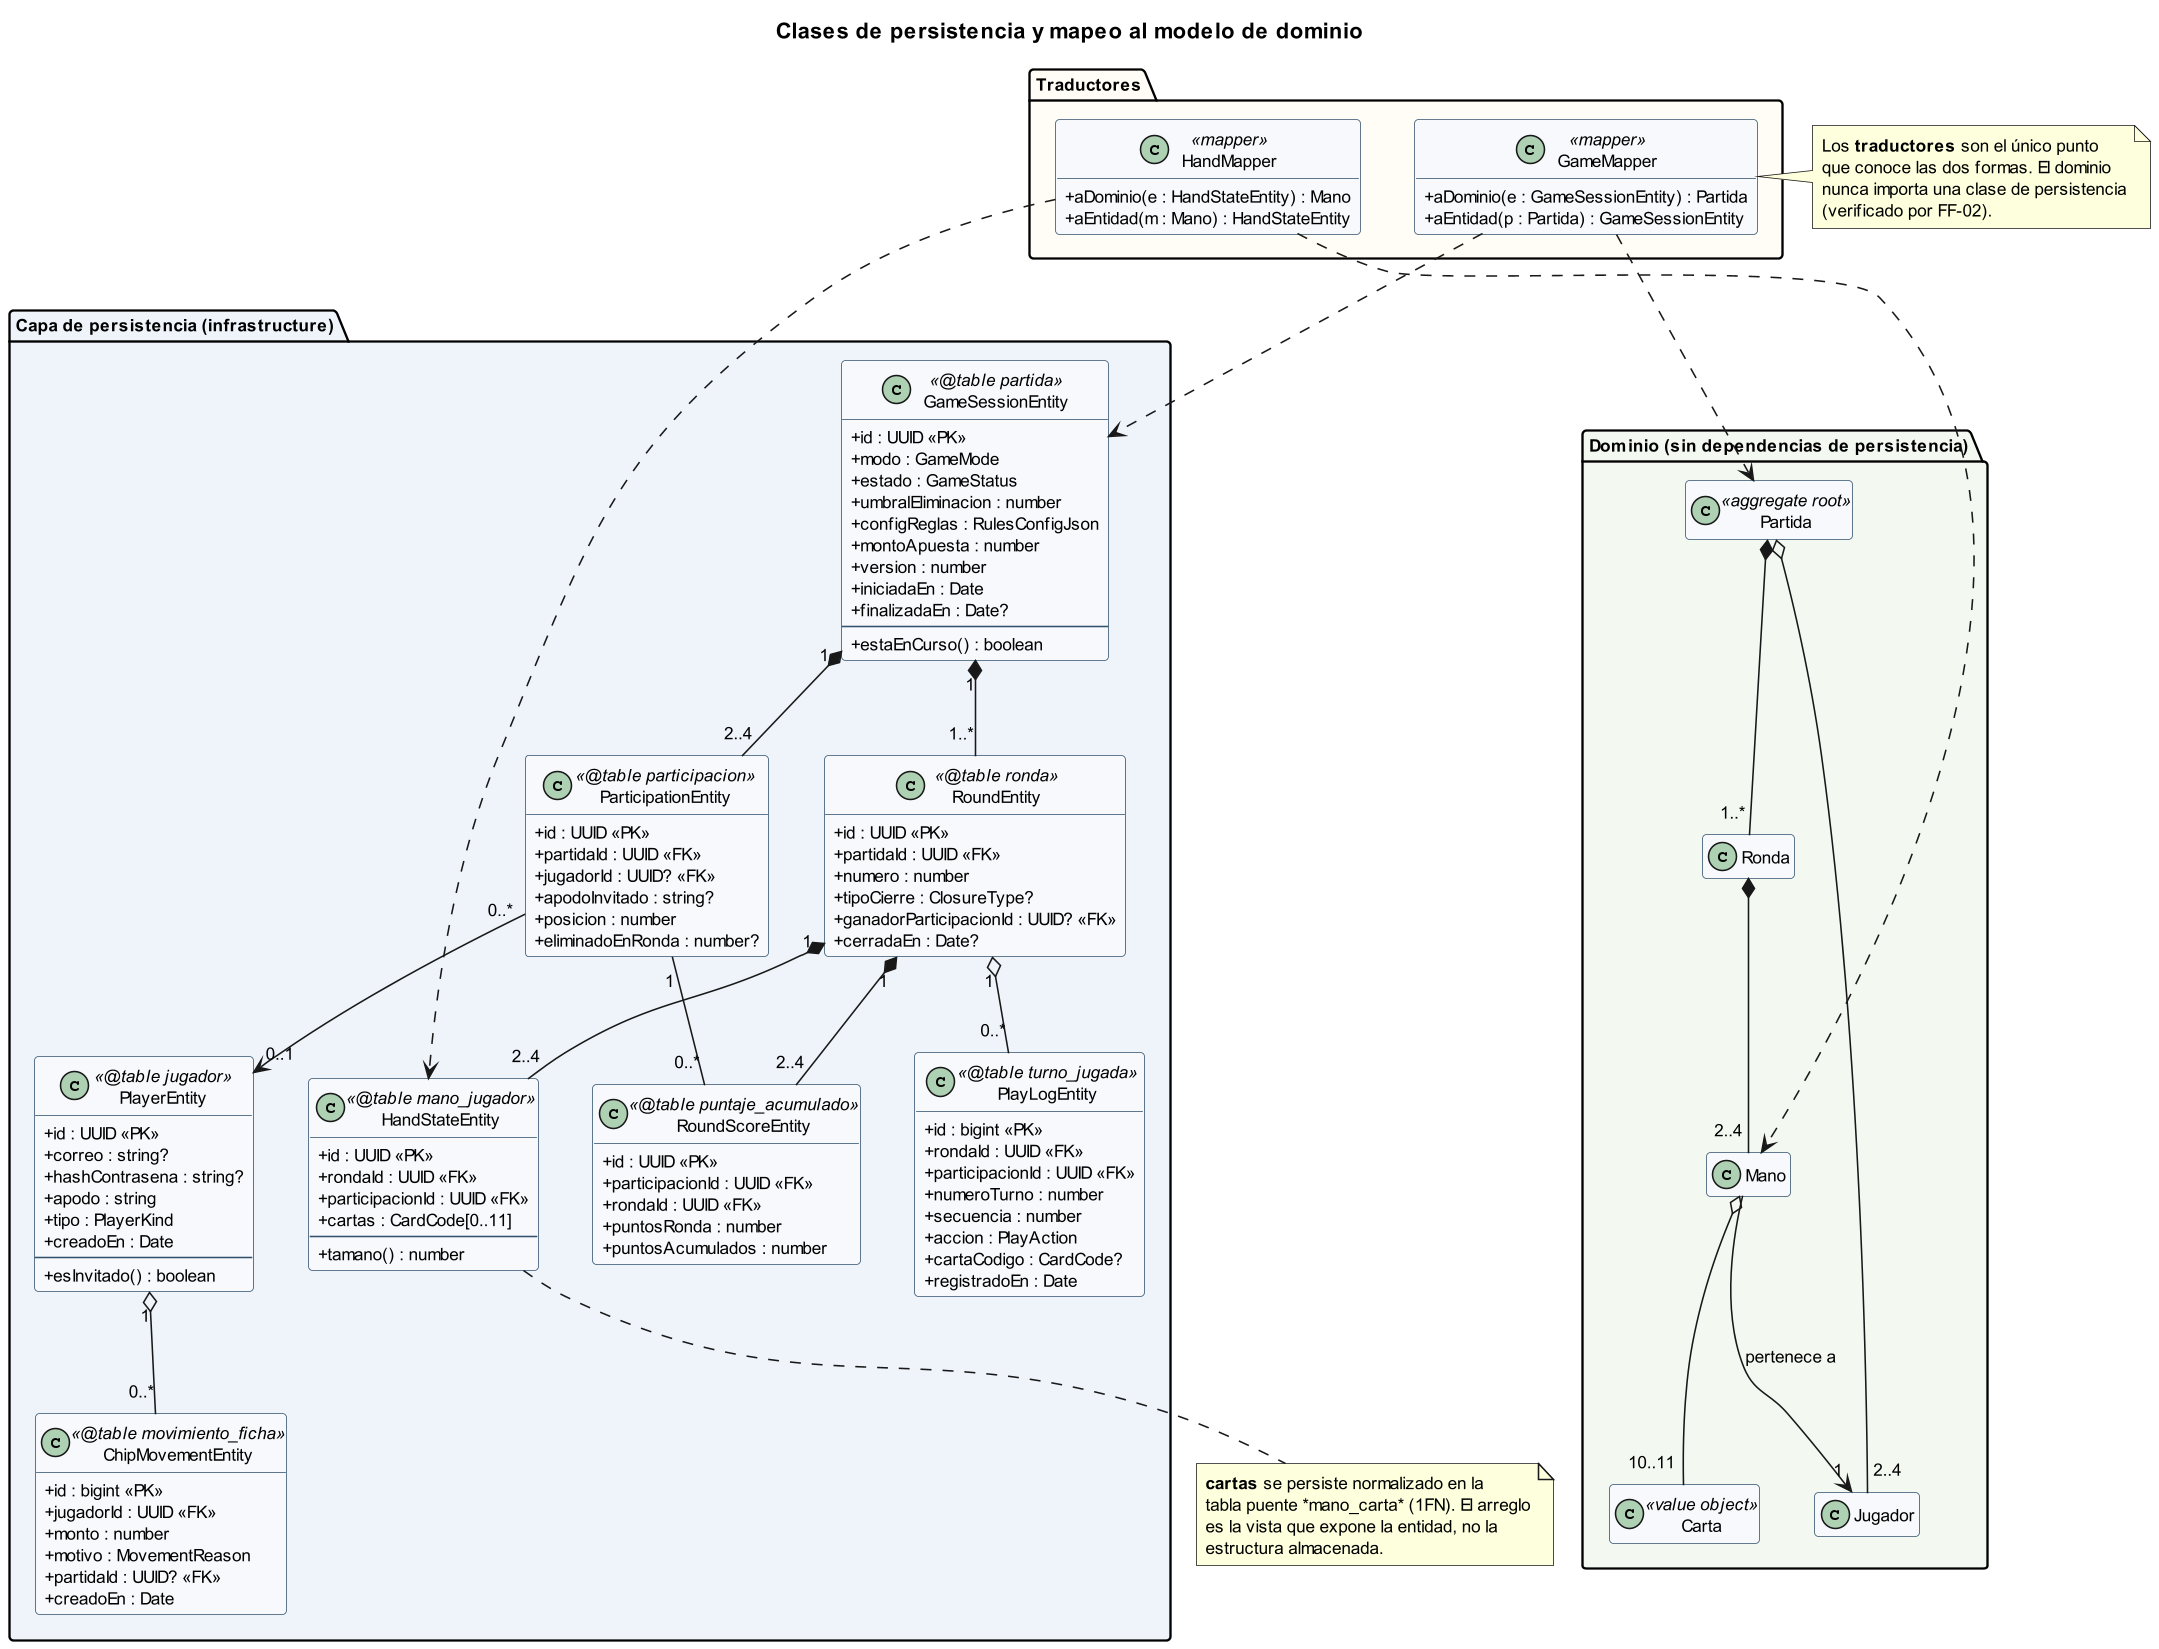

The diagram above was rendered by PlantUML. Its source (embedded in the PNG):
@startuml clases-persistencia
skinparamlocked dpi 150
' Entregable 2 · §2.3 — Clases de entidad (persistencia) y su mapeo al esquema relacional

title Clases de persistencia y mapeo al modelo de dominio

skinparam shadowing false
skinparam classAttributeIconSize 0
skinparam defaultFontSize 11
skinparam class {
  BackgroundColor #F7F9FC
  BorderColor #33526E
}
hide empty members

package "Capa de persistencia (infrastructure)" #EEF4FA {

  class PlayerEntity <<@table jugador>> {
    + id : UUID <<PK>>
    + correo : string?
    + hashContrasena : string?
    + apodo : string
    + tipo : PlayerKind
    + creadoEn : Date
    --
    + esInvitado() : boolean
  }

  class GameSessionEntity <<@table partida>> {
    + id : UUID <<PK>>
    + modo : GameMode
    + estado : GameStatus
    + umbralEliminacion : number
    + configReglas : RulesConfigJson
    + montoApuesta : number
    + version : number
    + iniciadaEn : Date
    + finalizadaEn : Date?
    --
    + estaEnCurso() : boolean
  }

  class ParticipationEntity <<@table participacion>> {
    + id : UUID <<PK>>
    + partidaId : UUID <<FK>>
    + jugadorId : UUID? <<FK>>
    + apodoInvitado : string?
    + posicion : number
    + eliminadoEnRonda : number?
  }

  class RoundEntity <<@table ronda>> {
    + id : UUID <<PK>>
    + partidaId : UUID <<FK>>
    + numero : number
    + tipoCierre : ClosureType?
    + ganadorParticipacionId : UUID? <<FK>>
    + cerradaEn : Date?
  }

  class HandStateEntity <<@table mano_jugador>> {
    + id : UUID <<PK>>
    + rondaId : UUID <<FK>>
    + participacionId : UUID <<FK>>
    + cartas : CardCode[0..11]
    --
    + tamano() : number
  }

  class PlayLogEntity <<@table turno_jugada>> {
    + id : bigint <<PK>>
    + rondaId : UUID <<FK>>
    + participacionId : UUID <<FK>>
    + numeroTurno : number
    + secuencia : number
    + accion : PlayAction
    + cartaCodigo : CardCode?
    + registradoEn : Date
  }

  class RoundScoreEntity <<@table puntaje_acumulado>> {
    + id : UUID <<PK>>
    + participacionId : UUID <<FK>>
    + rondaId : UUID <<FK>>
    + puntosRonda : number
    + puntosAcumulados : number
  }

  class ChipMovementEntity <<@table movimiento_ficha>> {
    + id : bigint <<PK>>
    + jugadorId : UUID <<FK>>
    + monto : number
    + motivo : MovementReason
    + partidaId : UUID? <<FK>>
    + creadoEn : Date
  }
}

package "Dominio (sin dependencias de persistencia)" #F3F8F1 {
  class Partida <<aggregate root>>
  class Ronda
  class Mano
  class Jugador
  class Carta <<value object>>
}

package "Traductores" #FFFDF5 {
  class GameMapper <<mapper>> {
    + aDominio(e : GameSessionEntity) : Partida
    + aEntidad(p : Partida) : GameSessionEntity
  }
  class HandMapper <<mapper>> {
    + aDominio(e : HandStateEntity) : Mano
    + aEntidad(m : Mano) : HandStateEntity
  }
}

GameSessionEntity "1" *-- "1..*" RoundEntity
GameSessionEntity "1" *-- "2..4" ParticipationEntity
RoundEntity "1" *-- "2..4" HandStateEntity
RoundEntity "1" *-- "2..4" RoundScoreEntity
RoundEntity "1" o-- "0..*" PlayLogEntity
ParticipationEntity "0..*" --> "0..1" PlayerEntity
ParticipationEntity "1" -- "0..*" RoundScoreEntity
PlayerEntity "1" o-- "0..*" ChipMovementEntity

GameMapper ..> GameSessionEntity
GameMapper ..> Partida
HandMapper ..> HandStateEntity
HandMapper ..> Mano

Partida *-- "1..*" Ronda
Partida o-- "2..4" Jugador
Ronda *-- "2..4" Mano
Mano --> "1" Jugador : pertenece a
Mano o-- "10..11" Carta

note right of GameMapper
  Los **traductores** son el único punto
  que conoce las dos formas. El dominio
  nunca importa una clase de persistencia
  (verificado por FF-02).
end note

note bottom of HandStateEntity
  **cartas** se persiste normalizado en la
  tabla puente *mano_carta* (1FN). El arreglo
  es la vista que expone la entidad, no la
  estructura almacenada.
end note

@enduml